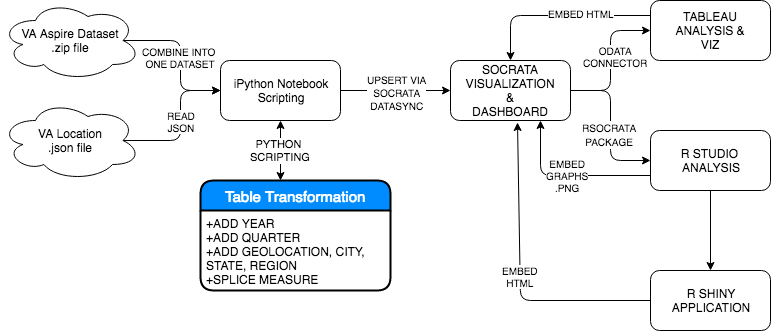

The diagram above was exported from draw.io. Its source (the exported page's mxGraphModel, read from the mxfile embedded in the PNG):
<mxGraphModel dx="790" dy="498" grid="1" gridSize="10" guides="1" tooltips="1" connect="1" arrows="1" fold="1" page="1" pageScale="1" pageWidth="850" pageHeight="1100" background="#ffffff" math="0" shadow="0">
  <root>
    <mxCell id="0" />
    <mxCell id="1" parent="0" />
    <mxCell id="2" value="VA Aspire Dataset&lt;div&gt;.zip file&lt;/div&gt;" style="ellipse;shape=cloud;whiteSpace=wrap;html=1;" vertex="1" parent="1">
      <mxGeometry x="40" y="20" width="140" height="80" as="geometry" />
    </mxCell>
    <mxCell id="14" value="VA Location&lt;div&gt;.json file&lt;/div&gt;" style="ellipse;shape=cloud;whiteSpace=wrap;html=1;" vertex="1" parent="1">
      <mxGeometry x="40" y="120" width="140" height="80" as="geometry" />
    </mxCell>
    <mxCell id="12" value="" style="edgeStyle=orthogonalEdgeStyle;rounded=0;html=1;jettySize=auto;orthogonalLoop=1;" edge="1" parent="1" source="4" target="11">
      <mxGeometry relative="1" as="geometry" />
    </mxCell>
    <mxCell id="30" value="&lt;span style=&quot;font-size: 10px&quot;&gt;UPSERT VIA&lt;/span&gt;&lt;div&gt;&lt;span style=&quot;font-size: 10px&quot;&gt;SOCRATA&lt;/span&gt;&lt;/div&gt;&lt;div&gt;&lt;span style=&quot;font-size: 10px&quot;&gt;DATASYNC&lt;/span&gt;&lt;/div&gt;" style="text;html=1;resizable=0;points=[];align=center;verticalAlign=middle;labelBackgroundColor=#ffffff;fontSize=11;" vertex="1" connectable="0" parent="12">
      <mxGeometry x="0.025" y="-2" relative="1" as="geometry">
        <mxPoint as="offset" />
      </mxGeometry>
    </mxCell>
    <mxCell id="4" value="iPython Notebook&lt;div&gt;Scripting&lt;/div&gt;" style="rounded=1;whiteSpace=wrap;html=1;" vertex="1" parent="1">
      <mxGeometry x="260" y="80" width="120" height="60" as="geometry" />
    </mxCell>
    <mxCell id="11" value="SOCRATA&lt;div&gt;VISUALIZATION&lt;/div&gt;&lt;div&gt;&amp;amp;&lt;br&gt;&lt;div&gt;DASHBOARD&lt;/div&gt;&lt;/div&gt;" style="rounded=1;whiteSpace=wrap;html=1;" vertex="1" parent="1">
      <mxGeometry x="490" y="80" width="120" height="60" as="geometry" />
    </mxCell>
    <mxCell id="31" value="TABLEAU&lt;div&gt;ANALYSIS &amp;amp;&lt;/div&gt;&lt;div&gt;VIZ&lt;/div&gt;" style="rounded=1;whiteSpace=wrap;html=1;" vertex="1" parent="1">
      <mxGeometry x="690" y="20" width="120" height="60" as="geometry" />
    </mxCell>
    <mxCell id="38" value="" style="edgeStyle=orthogonalEdgeStyle;rounded=0;html=1;jettySize=auto;orthogonalLoop=1;" edge="1" parent="1" source="33" target="37">
      <mxGeometry relative="1" as="geometry" />
    </mxCell>
    <mxCell id="33" value="R STUDIO&amp;nbsp;&lt;div&gt;ANALYSIS&lt;/div&gt;" style="rounded=1;whiteSpace=wrap;html=1;" vertex="1" parent="1">
      <mxGeometry x="690" y="150" width="120" height="60" as="geometry" />
    </mxCell>
    <mxCell id="37" value="&lt;div&gt;R SHINY&lt;/div&gt;&lt;div&gt;APPLICATION&lt;/div&gt;" style="rounded=1;whiteSpace=wrap;html=1;" vertex="1" parent="1">
      <mxGeometry x="690" y="290" width="120" height="60" as="geometry" />
    </mxCell>
    <mxCell id="16" value="" style="endArrow=classic;html=1;entryX=0;entryY=0.5;exitX=0.875;exitY=0.5;exitPerimeter=0;" edge="1" parent="1" source="14" target="4">
      <mxGeometry width="50" height="50" relative="1" as="geometry">
        <mxPoint x="220" y="160" as="sourcePoint" />
        <mxPoint x="250" y="120" as="targetPoint" />
        <Array as="points">
          <mxPoint x="220" y="160" />
          <mxPoint x="220" y="110" />
        </Array>
      </mxGeometry>
    </mxCell>
    <mxCell id="53" value="READ&lt;div&gt;JSON&lt;/div&gt;" style="text;html=1;resizable=0;points=[];align=center;verticalAlign=middle;labelBackgroundColor=#ffffff;fontSize=10;" vertex="1" connectable="0" parent="16">
      <mxGeometry x="-0.2381" y="15" relative="1" as="geometry">
        <mxPoint x="1" y="-5" as="offset" />
      </mxGeometry>
    </mxCell>
    <mxCell id="17" value="&lt;font style=&quot;font-size: 10px&quot;&gt;COMBINE INTO&amp;nbsp;&lt;/font&gt;&lt;div&gt;&lt;font style=&quot;font-size: 10px&quot;&gt;ONE DATASET&lt;/font&gt;&lt;/div&gt;" style="endArrow=classic;html=1;exitX=0.875;exitY=0.5;exitPerimeter=0;entryX=0;entryY=0.5;fontSize=10;" edge="1" parent="1" source="2" target="4">
      <mxGeometry width="50" height="50" relative="1" as="geometry">
        <mxPoint x="200" y="85" as="sourcePoint" />
        <mxPoint x="260" y="60" as="targetPoint" />
        <Array as="points">
          <mxPoint x="220" y="60" />
          <mxPoint x="220" y="110" />
        </Array>
      </mxGeometry>
    </mxCell>
    <mxCell id="21" value="PYTHON&amp;nbsp;&lt;div&gt;SCRIPTING&lt;/div&gt;" style="endArrow=classic;startArrow=classic;html=1;entryX=0.5;entryY=1;" edge="1" parent="1" target="4">
      <mxGeometry width="50" height="50" relative="1" as="geometry">
        <mxPoint x="320" y="200" as="sourcePoint" />
        <mxPoint x="330" y="150" as="targetPoint" />
      </mxGeometry>
    </mxCell>
    <mxCell id="26" value="&lt;font style=&quot;font-size: 15px;&quot;&gt;Table Transformation&lt;/font&gt;" style="swimlane;html=1;childLayout=stackLayout;horizontal=1;startSize=30;horizontalStack=0;fillColor=#008cff;fontColor=#FFFFFF;rounded=1;fontSize=15;fontStyle=0;strokeWidth=2;resizeParent=0;resizeLast=1;shadow=0;dashed=0;align=center;" vertex="1" parent="1">
      <mxGeometry x="240" y="200" width="190" height="110" as="geometry" />
    </mxCell>
    <mxCell id="27" value="&lt;font style=&quot;font-size: 12px;&quot;&gt;+ADD YEAR&lt;/font&gt;&lt;div&gt;&lt;font style=&quot;font-size: 12px;&quot;&gt;+ADD QUARTER&lt;/font&gt;&lt;/div&gt;&lt;div&gt;&lt;font style=&quot;font-size: 12px;&quot;&gt;+ADD GEOLOCATION, CITY,&lt;/font&gt;&lt;/div&gt;&lt;div&gt;&lt;font style=&quot;font-size: 12px;&quot;&gt;STATE, REGION&lt;/font&gt;&lt;/div&gt;&lt;div&gt;&lt;span style=&quot;font-size: 12px&quot;&gt;+SPLICE MEASURE&lt;/span&gt;&lt;/div&gt;" style="whiteSpace=wrap;html=1;align=left;strokeColor=none;fillColor=none;spacingLeft=4;fontSize=12;verticalAlign=top;resizable=0;rotatable=0;part=1;" vertex="1" parent="26">
      <mxGeometry y="30" width="190" height="80" as="geometry" />
    </mxCell>
    <mxCell id="35" value="" style="endArrow=classic;html=1;exitX=1;exitY=0.5;entryX=0;entryY=0.5;" edge="1" parent="1" source="11" target="31">
      <mxGeometry width="50" height="50" relative="1" as="geometry">
        <mxPoint x="630" y="150" as="sourcePoint" />
        <mxPoint x="680" y="100" as="targetPoint" />
        <Array as="points">
          <mxPoint x="650" y="110" />
          <mxPoint x="650" y="50" />
        </Array>
      </mxGeometry>
    </mxCell>
    <mxCell id="41" value="ODATA&lt;div&gt;CONNECTOR&lt;/div&gt;" style="text;html=1;resizable=0;points=[];align=center;verticalAlign=middle;labelBackgroundColor=#ffffff;fontSize=10;" vertex="1" connectable="0" parent="35">
      <mxGeometry x="0.0667" y="-4" relative="1" as="geometry">
        <mxPoint as="offset" />
      </mxGeometry>
    </mxCell>
    <mxCell id="36" value="" style="endArrow=classic;html=1;exitX=1;exitY=0.5;entryX=0;entryY=0.5;" edge="1" parent="1" source="11" target="33">
      <mxGeometry width="50" height="50" relative="1" as="geometry">
        <mxPoint x="620" y="120" as="sourcePoint" />
        <mxPoint x="700" y="80" as="targetPoint" />
        <Array as="points">
          <mxPoint x="650" y="110" />
          <mxPoint x="650" y="180" />
        </Array>
      </mxGeometry>
    </mxCell>
    <mxCell id="40" value="&lt;font style=&quot;font-size: 10px&quot;&gt;RSOCRATA&lt;/font&gt;&lt;div&gt;&lt;font style=&quot;font-size: 10px&quot;&gt;PACKAGE&lt;/font&gt;&lt;/div&gt;" style="text;html=1;resizable=0;points=[];align=center;verticalAlign=middle;labelBackgroundColor=#ffffff;" vertex="1" connectable="0" parent="36">
      <mxGeometry x="0.1067" y="-2" relative="1" as="geometry">
        <mxPoint as="offset" />
      </mxGeometry>
    </mxCell>
    <mxCell id="42" value="EMBED&lt;div&gt;HTML&lt;/div&gt;" style="endArrow=classic;html=1;fontSize=10;exitX=0;exitY=0.5;" edge="1" parent="1" source="37">
      <mxGeometry width="50" height="50" relative="1" as="geometry">
        <mxPoint x="610" y="320" as="sourcePoint" />
        <mxPoint x="557" y="142" as="targetPoint" />
        <Array as="points">
          <mxPoint x="560" y="320" />
        </Array>
      </mxGeometry>
    </mxCell>
    <mxCell id="43" value="EMBED&lt;div&gt;GRAPHS&lt;/div&gt;&lt;div&gt;.PNG&lt;/div&gt;" style="endArrow=classic;html=1;fontSize=10;exitX=0;exitY=0.75;entryX=0.75;entryY=1;" edge="1" parent="1" source="33" target="11">
      <mxGeometry width="50" height="50" relative="1" as="geometry">
        <mxPoint x="585" y="260" as="sourcePoint" />
        <mxPoint x="580" y="150" as="targetPoint" />
        <Array as="points">
          <mxPoint x="580" y="195" />
        </Array>
      </mxGeometry>
    </mxCell>
    <mxCell id="44" value="" style="endArrow=classic;html=1;fontSize=10;exitX=0;exitY=0.25;entryX=0.5;entryY=0;" edge="1" parent="1" source="31" target="11">
      <mxGeometry width="50" height="50" relative="1" as="geometry">
        <mxPoint x="560" y="60" as="sourcePoint" />
        <mxPoint x="550" y="35" as="targetPoint" />
        <Array as="points">
          <mxPoint x="550" y="35" />
        </Array>
      </mxGeometry>
    </mxCell>
    <mxCell id="45" value="EMBED HTML" style="text;html=1;resizable=0;points=[];align=center;verticalAlign=middle;labelBackgroundColor=#ffffff;fontSize=10;" vertex="1" connectable="0" parent="44">
      <mxGeometry x="-0.2432" y="-3" relative="1" as="geometry">
        <mxPoint as="offset" />
      </mxGeometry>
    </mxCell>
  </root>
</mxGraphModel>